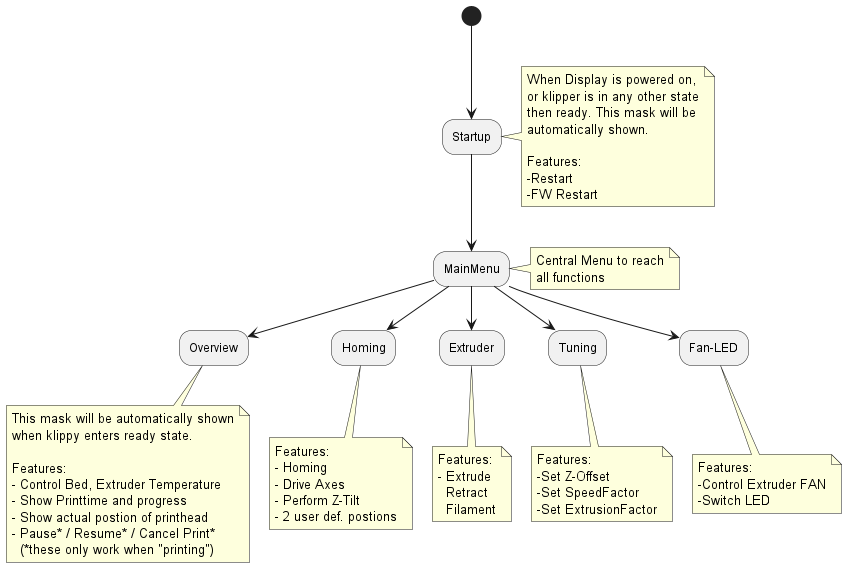

The diagram above was rendered by PlantUML. Its source (embedded in the PNG):
@startuml
(*) --> Startup
note right
When Display is powered on,
or klipper is in any other state
then ready. This mask will be
automatically shown.

Features:
-Restart
-FW Restart
end note

Startup --> MainMenu
note right
Central Menu to reach
all functions
end note

MainMenu --> Overview
note bottom
This mask will be automatically shown
when klippy enters ready state.

Features:
- Control Bed, Extruder Temperature
- Show Printtime and progress
- Show actual postion of printhead
- Pause* / Resume* / Cancel Print*
  (*these only work when "printing")
end note

MainMenu --> Homing
note bottom
Features:
- Homing
- Drive Axes
- Perform Z-Tilt
- 2 user def. postions
end note

MainMenu --> Extruder
note bottom
Features:
- Extrude
  Retract
  Filament
end note

MainMenu --> Tuning
note bottom
Features:
-Set Z-Offset
-Set SpeedFactor
-Set ExtrusionFactor
end note


MainMenu --> Fan-LED
note bottom
Features:
-Control Extruder FAN
-Switch LED
end note
@enduml